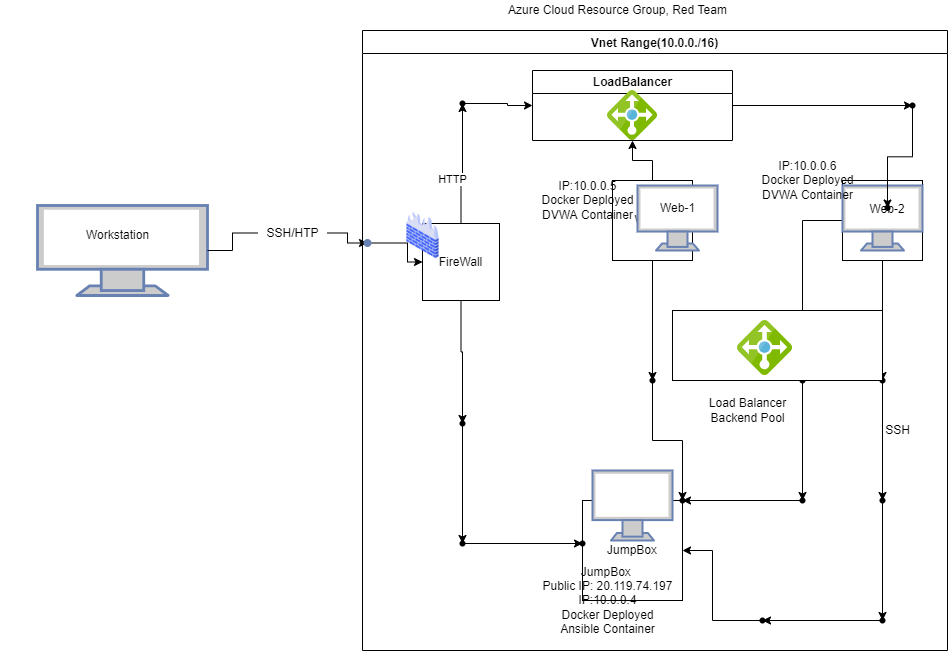

The diagram above was exported from draw.io. Its source (the exported page's mxGraphModel, read from the mxfile embedded in the PNG):
<mxGraphModel dx="3828" dy="547" grid="1" gridSize="10" guides="1" tooltips="1" connect="1" arrows="1" fold="1" page="1" pageScale="1" pageWidth="850" pageHeight="1100" math="0" shadow="0">
  <root>
    <mxCell id="0" />
    <mxCell id="1" parent="0" />
    <mxCell id="wCyIyKiskIhZdVFjUqGC-3" value="" style="edgeStyle=orthogonalEdgeStyle;rounded=0;orthogonalLoop=1;jettySize=auto;html=1;startArrow=none;" edge="1" parent="1" source="wCyIyKiskIhZdVFjUqGC-20" target="wCyIyKiskIhZdVFjUqGC-2">
      <mxGeometry relative="1" as="geometry" />
    </mxCell>
    <mxCell id="wCyIyKiskIhZdVFjUqGC-1" value="" style="fontColor=#0066CC;verticalAlign=top;verticalLabelPosition=bottom;labelPosition=center;align=center;html=1;outlineConnect=0;fillColor=#CCCCCC;strokeColor=#6881B3;gradientColor=none;gradientDirection=north;strokeWidth=2;shape=mxgraph.networks.monitor;" vertex="1" parent="1">
      <mxGeometry x="-70" y="265" width="170" height="90" as="geometry" />
    </mxCell>
    <mxCell id="wCyIyKiskIhZdVFjUqGC-15" value="" style="edgeStyle=orthogonalEdgeStyle;rounded=0;orthogonalLoop=1;jettySize=auto;html=1;" edge="1" parent="1" source="wCyIyKiskIhZdVFjUqGC-2" target="wCyIyKiskIhZdVFjUqGC-14">
      <mxGeometry relative="1" as="geometry" />
    </mxCell>
    <mxCell id="wCyIyKiskIhZdVFjUqGC-2" value="" style="shape=waypoint;sketch=0;size=6;pointerEvents=1;points=[];fillColor=#CCCCCC;resizable=0;rotatable=0;perimeter=centerPerimeter;snapToPoint=1;verticalAlign=top;strokeColor=#6881B3;fontColor=#0066CC;gradientColor=none;gradientDirection=north;strokeWidth=2;" vertex="1" parent="1">
      <mxGeometry x="240" y="282.5" width="40" height="40" as="geometry" />
    </mxCell>
    <mxCell id="wCyIyKiskIhZdVFjUqGC-12" value="Vnet Range(10.0.0./16)" style="swimlane;" vertex="1" parent="1">
      <mxGeometry x="255" y="90" width="585" height="620" as="geometry" />
    </mxCell>
    <mxCell id="wCyIyKiskIhZdVFjUqGC-34" value="" style="edgeStyle=orthogonalEdgeStyle;rounded=0;orthogonalLoop=1;jettySize=auto;html=1;" edge="1" parent="wCyIyKiskIhZdVFjUqGC-12" source="wCyIyKiskIhZdVFjUqGC-13" target="wCyIyKiskIhZdVFjUqGC-33">
      <mxGeometry relative="1" as="geometry" />
    </mxCell>
    <mxCell id="wCyIyKiskIhZdVFjUqGC-13" value="LoadBalancer" style="swimlane;fontFamily=Helvetica;fontSize=12;fontColor=rgb(0, 0, 0);align=center;strokeColor=rgb(0, 0, 0);fillColor=rgb(255, 255, 255);html=1;" vertex="1" parent="wCyIyKiskIhZdVFjUqGC-12">
      <mxGeometry x="170" y="40" width="200" height="70" as="geometry" />
    </mxCell>
    <mxCell id="wCyIyKiskIhZdVFjUqGC-70" value="" style="sketch=0;aspect=fixed;html=1;points=[];align=center;image;fontSize=12;image=img/lib/mscae/Load_Balancer_feature.svg;" vertex="1" parent="wCyIyKiskIhZdVFjUqGC-13">
      <mxGeometry x="75" y="20" width="50" height="50" as="geometry" />
    </mxCell>
    <mxCell id="wCyIyKiskIhZdVFjUqGC-30" value="" style="edgeStyle=orthogonalEdgeStyle;rounded=0;orthogonalLoop=1;jettySize=auto;html=1;" edge="1" parent="wCyIyKiskIhZdVFjUqGC-12" source="wCyIyKiskIhZdVFjUqGC-14" target="wCyIyKiskIhZdVFjUqGC-29">
      <mxGeometry relative="1" as="geometry" />
    </mxCell>
    <mxCell id="wCyIyKiskIhZdVFjUqGC-57" value="HTTP" style="edgeLabel;html=1;align=center;verticalAlign=middle;resizable=0;points=[];" vertex="1" connectable="0" parent="wCyIyKiskIhZdVFjUqGC-30">
      <mxGeometry x="-0.2667" y="9" relative="1" as="geometry">
        <mxPoint as="offset" />
      </mxGeometry>
    </mxCell>
    <mxCell id="wCyIyKiskIhZdVFjUqGC-40" value="" style="edgeStyle=orthogonalEdgeStyle;rounded=0;orthogonalLoop=1;jettySize=auto;html=1;" edge="1" parent="wCyIyKiskIhZdVFjUqGC-12" source="wCyIyKiskIhZdVFjUqGC-14" target="wCyIyKiskIhZdVFjUqGC-39">
      <mxGeometry relative="1" as="geometry" />
    </mxCell>
    <mxCell id="wCyIyKiskIhZdVFjUqGC-14" value="FireWall" style="whiteSpace=wrap;html=1;aspect=fixed;" vertex="1" parent="wCyIyKiskIhZdVFjUqGC-12">
      <mxGeometry x="60" y="193" width="77" height="77" as="geometry" />
    </mxCell>
    <mxCell id="wCyIyKiskIhZdVFjUqGC-32" value="" style="edgeStyle=orthogonalEdgeStyle;rounded=0;orthogonalLoop=1;jettySize=auto;html=1;" edge="1" parent="wCyIyKiskIhZdVFjUqGC-12" source="wCyIyKiskIhZdVFjUqGC-16" target="wCyIyKiskIhZdVFjUqGC-13">
      <mxGeometry relative="1" as="geometry" />
    </mxCell>
    <mxCell id="wCyIyKiskIhZdVFjUqGC-46" value="" style="edgeStyle=orthogonalEdgeStyle;rounded=0;orthogonalLoop=1;jettySize=auto;html=1;" edge="1" parent="wCyIyKiskIhZdVFjUqGC-12" source="wCyIyKiskIhZdVFjUqGC-16" target="wCyIyKiskIhZdVFjUqGC-45">
      <mxGeometry relative="1" as="geometry" />
    </mxCell>
    <mxCell id="wCyIyKiskIhZdVFjUqGC-16" value="Web-1" style="whiteSpace=wrap;html=1;aspect=fixed;" vertex="1" parent="wCyIyKiskIhZdVFjUqGC-12">
      <mxGeometry x="250" y="150" width="80" height="80" as="geometry" />
    </mxCell>
    <mxCell id="wCyIyKiskIhZdVFjUqGC-24" value="" style="edgeStyle=orthogonalEdgeStyle;rounded=0;orthogonalLoop=1;jettySize=auto;html=1;" edge="1" parent="wCyIyKiskIhZdVFjUqGC-12" source="wCyIyKiskIhZdVFjUqGC-17" target="wCyIyKiskIhZdVFjUqGC-23">
      <mxGeometry relative="1" as="geometry" />
    </mxCell>
    <mxCell id="wCyIyKiskIhZdVFjUqGC-38" value="" style="edgeStyle=orthogonalEdgeStyle;rounded=0;orthogonalLoop=1;jettySize=auto;html=1;" edge="1" parent="wCyIyKiskIhZdVFjUqGC-12" source="wCyIyKiskIhZdVFjUqGC-17" target="wCyIyKiskIhZdVFjUqGC-37">
      <mxGeometry relative="1" as="geometry" />
    </mxCell>
    <mxCell id="wCyIyKiskIhZdVFjUqGC-17" value="Web-2" style="whiteSpace=wrap;html=1;aspect=fixed;" vertex="1" parent="wCyIyKiskIhZdVFjUqGC-12">
      <mxGeometry x="480" y="150" width="80" height="80" as="geometry" />
    </mxCell>
    <mxCell id="wCyIyKiskIhZdVFjUqGC-18" value="JumpBox" style="whiteSpace=wrap;html=1;aspect=fixed;" vertex="1" parent="wCyIyKiskIhZdVFjUqGC-12">
      <mxGeometry x="220" y="470" width="100" height="100" as="geometry" />
    </mxCell>
    <mxCell id="wCyIyKiskIhZdVFjUqGC-26" value="" style="edgeStyle=orthogonalEdgeStyle;rounded=0;orthogonalLoop=1;jettySize=auto;html=1;" edge="1" parent="wCyIyKiskIhZdVFjUqGC-12" source="wCyIyKiskIhZdVFjUqGC-23" target="wCyIyKiskIhZdVFjUqGC-25">
      <mxGeometry relative="1" as="geometry" />
    </mxCell>
    <mxCell id="wCyIyKiskIhZdVFjUqGC-23" value="" style="shape=waypoint;sketch=0;size=6;pointerEvents=1;points=[];fillColor=default;resizable=0;rotatable=0;perimeter=centerPerimeter;snapToPoint=1;" vertex="1" parent="wCyIyKiskIhZdVFjUqGC-12">
      <mxGeometry x="420" y="330" width="40" height="40" as="geometry" />
    </mxCell>
    <mxCell id="wCyIyKiskIhZdVFjUqGC-28" value="" style="edgeStyle=orthogonalEdgeStyle;rounded=0;orthogonalLoop=1;jettySize=auto;html=1;" edge="1" parent="wCyIyKiskIhZdVFjUqGC-12" source="wCyIyKiskIhZdVFjUqGC-25" target="wCyIyKiskIhZdVFjUqGC-27">
      <mxGeometry relative="1" as="geometry" />
    </mxCell>
    <mxCell id="wCyIyKiskIhZdVFjUqGC-25" value="" style="shape=waypoint;sketch=0;size=6;pointerEvents=1;points=[];fillColor=default;resizable=0;rotatable=0;perimeter=centerPerimeter;snapToPoint=1;" vertex="1" parent="wCyIyKiskIhZdVFjUqGC-12">
      <mxGeometry x="420" y="450" width="40" height="40" as="geometry" />
    </mxCell>
    <mxCell id="wCyIyKiskIhZdVFjUqGC-27" value="" style="shape=waypoint;sketch=0;size=6;pointerEvents=1;points=[];fillColor=default;resizable=0;rotatable=0;perimeter=centerPerimeter;snapToPoint=1;" vertex="1" parent="wCyIyKiskIhZdVFjUqGC-12">
      <mxGeometry x="300" y="450" width="40" height="40" as="geometry" />
    </mxCell>
    <mxCell id="wCyIyKiskIhZdVFjUqGC-31" value="" style="edgeStyle=orthogonalEdgeStyle;rounded=0;orthogonalLoop=1;jettySize=auto;html=1;" edge="1" parent="wCyIyKiskIhZdVFjUqGC-12" source="wCyIyKiskIhZdVFjUqGC-29" target="wCyIyKiskIhZdVFjUqGC-13">
      <mxGeometry relative="1" as="geometry" />
    </mxCell>
    <mxCell id="wCyIyKiskIhZdVFjUqGC-29" value="" style="shape=waypoint;sketch=0;size=6;pointerEvents=1;points=[];fillColor=default;resizable=0;rotatable=0;perimeter=centerPerimeter;snapToPoint=1;" vertex="1" parent="wCyIyKiskIhZdVFjUqGC-12">
      <mxGeometry x="80" y="53" width="40" height="40" as="geometry" />
    </mxCell>
    <mxCell id="wCyIyKiskIhZdVFjUqGC-33" value="" style="shape=waypoint;sketch=0;size=6;pointerEvents=1;points=[];fillColor=default;resizable=0;rotatable=0;perimeter=centerPerimeter;snapToPoint=1;rounded=0;" vertex="1" parent="wCyIyKiskIhZdVFjUqGC-12">
      <mxGeometry x="530" y="55" width="40" height="40" as="geometry" />
    </mxCell>
    <mxCell id="wCyIyKiskIhZdVFjUqGC-49" value="" style="edgeStyle=orthogonalEdgeStyle;rounded=0;orthogonalLoop=1;jettySize=auto;html=1;" edge="1" parent="wCyIyKiskIhZdVFjUqGC-12" source="wCyIyKiskIhZdVFjUqGC-37" target="wCyIyKiskIhZdVFjUqGC-48">
      <mxGeometry relative="1" as="geometry" />
    </mxCell>
    <mxCell id="wCyIyKiskIhZdVFjUqGC-37" value="" style="shape=waypoint;sketch=0;size=6;pointerEvents=1;points=[];fillColor=default;resizable=0;rotatable=0;perimeter=centerPerimeter;snapToPoint=1;" vertex="1" parent="wCyIyKiskIhZdVFjUqGC-12">
      <mxGeometry x="500" y="330" width="40" height="40" as="geometry" />
    </mxCell>
    <mxCell id="wCyIyKiskIhZdVFjUqGC-42" value="" style="edgeStyle=orthogonalEdgeStyle;rounded=0;orthogonalLoop=1;jettySize=auto;html=1;" edge="1" parent="wCyIyKiskIhZdVFjUqGC-12" source="wCyIyKiskIhZdVFjUqGC-39" target="wCyIyKiskIhZdVFjUqGC-41">
      <mxGeometry relative="1" as="geometry" />
    </mxCell>
    <mxCell id="wCyIyKiskIhZdVFjUqGC-39" value="" style="shape=waypoint;sketch=0;size=6;pointerEvents=1;points=[];fillColor=default;resizable=0;rotatable=0;perimeter=centerPerimeter;snapToPoint=1;" vertex="1" parent="wCyIyKiskIhZdVFjUqGC-12">
      <mxGeometry x="80" y="373" width="40" height="40" as="geometry" />
    </mxCell>
    <mxCell id="wCyIyKiskIhZdVFjUqGC-44" value="" style="edgeStyle=orthogonalEdgeStyle;rounded=0;orthogonalLoop=1;jettySize=auto;html=1;" edge="1" parent="wCyIyKiskIhZdVFjUqGC-12" source="wCyIyKiskIhZdVFjUqGC-41" target="wCyIyKiskIhZdVFjUqGC-43">
      <mxGeometry relative="1" as="geometry" />
    </mxCell>
    <mxCell id="wCyIyKiskIhZdVFjUqGC-41" value="" style="shape=waypoint;sketch=0;size=6;pointerEvents=1;points=[];fillColor=default;resizable=0;rotatable=0;perimeter=centerPerimeter;snapToPoint=1;" vertex="1" parent="wCyIyKiskIhZdVFjUqGC-12">
      <mxGeometry x="80" y="493" width="40" height="40" as="geometry" />
    </mxCell>
    <mxCell id="wCyIyKiskIhZdVFjUqGC-43" value="" style="shape=waypoint;sketch=0;size=6;pointerEvents=1;points=[];fillColor=default;resizable=0;rotatable=0;perimeter=centerPerimeter;snapToPoint=1;" vertex="1" parent="wCyIyKiskIhZdVFjUqGC-12">
      <mxGeometry x="200" y="493" width="40" height="40" as="geometry" />
    </mxCell>
    <mxCell id="wCyIyKiskIhZdVFjUqGC-47" value="" style="edgeStyle=orthogonalEdgeStyle;rounded=0;orthogonalLoop=1;jettySize=auto;html=1;" edge="1" parent="wCyIyKiskIhZdVFjUqGC-12" source="wCyIyKiskIhZdVFjUqGC-45" target="wCyIyKiskIhZdVFjUqGC-27">
      <mxGeometry relative="1" as="geometry" />
    </mxCell>
    <mxCell id="wCyIyKiskIhZdVFjUqGC-45" value="" style="shape=waypoint;sketch=0;size=6;pointerEvents=1;points=[];fillColor=default;resizable=0;rotatable=0;perimeter=centerPerimeter;snapToPoint=1;" vertex="1" parent="wCyIyKiskIhZdVFjUqGC-12">
      <mxGeometry x="270" y="330" width="40" height="40" as="geometry" />
    </mxCell>
    <mxCell id="wCyIyKiskIhZdVFjUqGC-51" value="" style="edgeStyle=orthogonalEdgeStyle;rounded=0;orthogonalLoop=1;jettySize=auto;html=1;" edge="1" parent="wCyIyKiskIhZdVFjUqGC-12" source="wCyIyKiskIhZdVFjUqGC-48" target="wCyIyKiskIhZdVFjUqGC-50">
      <mxGeometry relative="1" as="geometry" />
    </mxCell>
    <mxCell id="wCyIyKiskIhZdVFjUqGC-48" value="" style="shape=waypoint;sketch=0;size=6;pointerEvents=1;points=[];fillColor=default;resizable=0;rotatable=0;perimeter=centerPerimeter;snapToPoint=1;" vertex="1" parent="wCyIyKiskIhZdVFjUqGC-12">
      <mxGeometry x="500" y="450" width="40" height="40" as="geometry" />
    </mxCell>
    <mxCell id="wCyIyKiskIhZdVFjUqGC-53" value="" style="edgeStyle=orthogonalEdgeStyle;rounded=0;orthogonalLoop=1;jettySize=auto;html=1;" edge="1" parent="wCyIyKiskIhZdVFjUqGC-12" source="wCyIyKiskIhZdVFjUqGC-50" target="wCyIyKiskIhZdVFjUqGC-52">
      <mxGeometry relative="1" as="geometry" />
    </mxCell>
    <mxCell id="wCyIyKiskIhZdVFjUqGC-50" value="" style="shape=waypoint;sketch=0;size=6;pointerEvents=1;points=[];fillColor=default;resizable=0;rotatable=0;perimeter=centerPerimeter;snapToPoint=1;" vertex="1" parent="wCyIyKiskIhZdVFjUqGC-12">
      <mxGeometry x="500" y="570" width="40" height="40" as="geometry" />
    </mxCell>
    <mxCell id="wCyIyKiskIhZdVFjUqGC-55" value="" style="edgeStyle=orthogonalEdgeStyle;rounded=0;orthogonalLoop=1;jettySize=auto;html=1;" edge="1" parent="wCyIyKiskIhZdVFjUqGC-12" source="wCyIyKiskIhZdVFjUqGC-52" target="wCyIyKiskIhZdVFjUqGC-18">
      <mxGeometry relative="1" as="geometry" />
    </mxCell>
    <mxCell id="wCyIyKiskIhZdVFjUqGC-52" value="" style="shape=waypoint;sketch=0;size=6;pointerEvents=1;points=[];fillColor=default;resizable=0;rotatable=0;perimeter=centerPerimeter;snapToPoint=1;" vertex="1" parent="wCyIyKiskIhZdVFjUqGC-12">
      <mxGeometry x="380" y="570" width="40" height="40" as="geometry" />
    </mxCell>
    <mxCell id="wCyIyKiskIhZdVFjUqGC-54" style="edgeStyle=orthogonalEdgeStyle;rounded=0;orthogonalLoop=1;jettySize=auto;html=1;exitX=0.5;exitY=1;exitDx=0;exitDy=0;" edge="1" parent="wCyIyKiskIhZdVFjUqGC-12" source="wCyIyKiskIhZdVFjUqGC-18" target="wCyIyKiskIhZdVFjUqGC-18">
      <mxGeometry relative="1" as="geometry" />
    </mxCell>
    <mxCell id="wCyIyKiskIhZdVFjUqGC-67" value="" style="fontColor=#0066CC;verticalAlign=top;verticalLabelPosition=bottom;labelPosition=center;align=center;html=1;outlineConnect=0;fillColor=#CCCCCC;strokeColor=#6881B3;gradientColor=none;gradientDirection=north;strokeWidth=2;shape=mxgraph.networks.monitor;" vertex="1" parent="wCyIyKiskIhZdVFjUqGC-12">
      <mxGeometry x="480" y="155" width="80" height="65" as="geometry" />
    </mxCell>
    <mxCell id="wCyIyKiskIhZdVFjUqGC-69" value="" style="fontColor=#0066CC;verticalAlign=top;verticalLabelPosition=bottom;labelPosition=center;align=center;html=1;outlineConnect=0;fillColor=#CCCCCC;strokeColor=#6881B3;gradientColor=none;gradientDirection=north;strokeWidth=2;shape=mxgraph.networks.monitor;" vertex="1" parent="wCyIyKiskIhZdVFjUqGC-12">
      <mxGeometry x="230" y="440" width="80" height="70" as="geometry" />
    </mxCell>
    <mxCell id="wCyIyKiskIhZdVFjUqGC-71" value="" style="shape=image;html=1;verticalAlign=top;verticalLabelPosition=bottom;labelBackgroundColor=#ffffff;imageAspect=0;aspect=fixed;image=https://cdn2.iconfinder.com/data/icons/whcompare-isometric-web-hosting-servers/50/firewall-128.png" vertex="1" parent="wCyIyKiskIhZdVFjUqGC-12">
      <mxGeometry x="36" y="180" width="49" height="49" as="geometry" />
    </mxCell>
    <mxCell id="wCyIyKiskIhZdVFjUqGC-72" value="" style="rounded=0;whiteSpace=wrap;html=1;" vertex="1" parent="wCyIyKiskIhZdVFjUqGC-12">
      <mxGeometry x="310" y="280" width="210" height="70" as="geometry" />
    </mxCell>
    <mxCell id="wCyIyKiskIhZdVFjUqGC-73" value="" style="sketch=0;aspect=fixed;html=1;points=[];align=center;image;fontSize=12;image=img/lib/mscae/Load_Balancer_feature.svg;" vertex="1" parent="wCyIyKiskIhZdVFjUqGC-12">
      <mxGeometry x="375" y="290" width="55" height="55" as="geometry" />
    </mxCell>
    <mxCell id="wCyIyKiskIhZdVFjUqGC-19" value="Workstation" style="text;html=1;align=center;verticalAlign=middle;resizable=0;points=[];autosize=1;strokeColor=none;fillColor=none;" vertex="1" parent="1">
      <mxGeometry x="-30" y="285" width="80" height="20" as="geometry" />
    </mxCell>
    <mxCell id="wCyIyKiskIhZdVFjUqGC-35" value="Web-2" style="shape=waypoint;sketch=0;size=6;pointerEvents=1;points=[];fillColor=default;resizable=0;rotatable=0;perimeter=centerPerimeter;snapToPoint=1;rounded=0;" vertex="1" parent="1">
      <mxGeometry x="760" y="247.5" width="40" height="40" as="geometry" />
    </mxCell>
    <mxCell id="wCyIyKiskIhZdVFjUqGC-36" value="" style="edgeStyle=orthogonalEdgeStyle;rounded=0;orthogonalLoop=1;jettySize=auto;html=1;" edge="1" parent="1" source="wCyIyKiskIhZdVFjUqGC-33" target="wCyIyKiskIhZdVFjUqGC-35">
      <mxGeometry relative="1" as="geometry" />
    </mxCell>
    <mxCell id="wCyIyKiskIhZdVFjUqGC-56" value="SSH" style="text;html=1;align=center;verticalAlign=middle;resizable=0;points=[];autosize=1;strokeColor=none;fillColor=none;" vertex="1" parent="1">
      <mxGeometry x="770" y="480" width="40" height="20" as="geometry" />
    </mxCell>
    <mxCell id="wCyIyKiskIhZdVFjUqGC-58" value="JumpBox&amp;nbsp;&lt;br&gt;Public IP: 20.119.74.197&lt;br&gt;IP:10.0.0.4&lt;br&gt;Docker Deployed&lt;br&gt;Ansible Container" style="text;html=1;align=center;verticalAlign=middle;resizable=0;points=[];autosize=1;strokeColor=none;fillColor=none;" vertex="1" parent="1">
      <mxGeometry x="425" y="620" width="150" height="80" as="geometry" />
    </mxCell>
    <mxCell id="wCyIyKiskIhZdVFjUqGC-59" value="IP:10.0.0.5&lt;br&gt;Docker Deployed&lt;br&gt;DVWA Container" style="text;html=1;align=center;verticalAlign=middle;resizable=0;points=[];autosize=1;strokeColor=none;fillColor=none;" vertex="1" parent="1">
      <mxGeometry x="425" y="235" width="110" height="50" as="geometry" />
    </mxCell>
    <mxCell id="wCyIyKiskIhZdVFjUqGC-60" value="IP:10.0.0.6&lt;br&gt;Docker Deployed&lt;br&gt;DVWA Container" style="text;html=1;align=center;verticalAlign=middle;resizable=0;points=[];autosize=1;strokeColor=none;fillColor=none;" vertex="1" parent="1">
      <mxGeometry x="645" y="215" width="110" height="50" as="geometry" />
    </mxCell>
    <mxCell id="wCyIyKiskIhZdVFjUqGC-20" value="SSH/HTP" style="text;html=1;align=center;verticalAlign=middle;resizable=0;points=[];autosize=1;strokeColor=none;fillColor=none;" vertex="1" parent="1">
      <mxGeometry x="150" y="282.5" width="70" height="20" as="geometry" />
    </mxCell>
    <mxCell id="wCyIyKiskIhZdVFjUqGC-61" value="" style="edgeStyle=orthogonalEdgeStyle;rounded=0;orthogonalLoop=1;jettySize=auto;html=1;endArrow=none;" edge="1" parent="1" source="wCyIyKiskIhZdVFjUqGC-1" target="wCyIyKiskIhZdVFjUqGC-20">
      <mxGeometry relative="1" as="geometry">
        <mxPoint x="50" y="302.5" as="sourcePoint" />
        <mxPoint x="260" y="302.5" as="targetPoint" />
      </mxGeometry>
    </mxCell>
    <mxCell id="wCyIyKiskIhZdVFjUqGC-62" value="" style="whiteSpace=wrap;html=1;aspect=fixed;" vertex="1" parent="1">
      <mxGeometry x="-2000" y="70" width="80" height="80" as="geometry" />
    </mxCell>
    <mxCell id="wCyIyKiskIhZdVFjUqGC-66" value="" style="fontColor=#0066CC;verticalAlign=top;verticalLabelPosition=bottom;labelPosition=center;align=center;html=1;outlineConnect=0;fillColor=#CCCCCC;strokeColor=#6881B3;gradientColor=none;gradientDirection=north;strokeWidth=2;shape=mxgraph.networks.monitor;" vertex="1" parent="1">
      <mxGeometry x="530" y="245" width="80" height="65" as="geometry" />
    </mxCell>
    <mxCell id="wCyIyKiskIhZdVFjUqGC-68" value="Web-1" style="text;html=1;align=center;verticalAlign=middle;resizable=0;points=[];autosize=1;strokeColor=none;fillColor=none;" vertex="1" parent="1">
      <mxGeometry x="545" y="257.5" width="50" height="20" as="geometry" />
    </mxCell>
    <mxCell id="wCyIyKiskIhZdVFjUqGC-74" value="Load Balancer&lt;br&gt;Backend Pool" style="text;html=1;align=center;verticalAlign=middle;resizable=0;points=[];autosize=1;strokeColor=none;fillColor=none;" vertex="1" parent="1">
      <mxGeometry x="595" y="455" width="90" height="30" as="geometry" />
    </mxCell>
    <mxCell id="wCyIyKiskIhZdVFjUqGC-75" value="Azure Cloud Resource Group, Red Team" style="text;html=1;align=center;verticalAlign=middle;resizable=0;points=[];autosize=1;strokeColor=none;fillColor=none;" vertex="1" parent="1">
      <mxGeometry x="395" y="60" width="230" height="20" as="geometry" />
    </mxCell>
  </root>
</mxGraphModel>